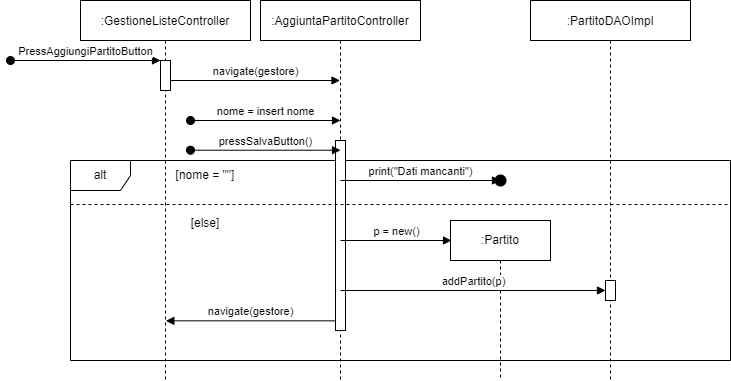

The diagram above was exported from draw.io. Its source (the exported page's mxGraphModel, read from the mxfile embedded in the PNG):
<mxGraphModel dx="1102" dy="1025" grid="1" gridSize="10" guides="1" tooltips="1" connect="1" arrows="1" fold="1" page="1" pageScale="1" pageWidth="850" pageHeight="1100" math="0" shadow="0">
  <root>
    <mxCell id="0" />
    <mxCell id="1" parent="0" />
    <mxCell id="pXebLmz3pjBkZzjcheYO-12" value=":Partito" style="shape=umlLifeline;perimeter=lifelinePerimeter;whiteSpace=wrap;html=1;container=1;collapsible=0;recursiveResize=0;outlineConnect=0;" parent="1" vertex="1">
      <mxGeometry x="490" y="300" width="100" height="160" as="geometry" />
    </mxCell>
    <mxCell id="pXebLmz3pjBkZzjcheYO-5" value="alt" style="shape=umlFrame;whiteSpace=wrap;html=1;" parent="1" vertex="1">
      <mxGeometry x="110" y="240" width="660" height="200" as="geometry" />
    </mxCell>
    <mxCell id="3nuBFxr9cyL0pnOWT2aG-1" value=":GestioneListeController" style="shape=umlLifeline;perimeter=lifelinePerimeter;container=1;collapsible=0;recursiveResize=0;rounded=0;shadow=0;strokeWidth=1;" parent="1" vertex="1">
      <mxGeometry x="120" y="80" width="170" height="380" as="geometry" />
    </mxCell>
    <mxCell id="3nuBFxr9cyL0pnOWT2aG-6" value="" style="points=[];perimeter=orthogonalPerimeter;rounded=0;shadow=0;strokeWidth=1;" parent="3nuBFxr9cyL0pnOWT2aG-1" vertex="1">
      <mxGeometry x="80" y="60" width="10" height="30" as="geometry" />
    </mxCell>
    <mxCell id="LWHqXmhrfP92Rv5Rvqby-3" value="PressAggiungiPartitoButton" style="html=1;verticalAlign=bottom;startArrow=oval;startFill=1;endArrow=block;startSize=8;rounded=0;" parent="3nuBFxr9cyL0pnOWT2aG-1" edge="1">
      <mxGeometry width="60" relative="1" as="geometry">
        <mxPoint x="-70" y="60" as="sourcePoint" />
        <mxPoint x="80" y="60" as="targetPoint" />
      </mxGeometry>
    </mxCell>
    <mxCell id="pXebLmz3pjBkZzjcheYO-1" value="navigate(gestore)" style="html=1;verticalAlign=bottom;endArrow=block;rounded=0;" parent="3nuBFxr9cyL0pnOWT2aG-1" target="3nuBFxr9cyL0pnOWT2aG-5" edge="1">
      <mxGeometry width="80" relative="1" as="geometry">
        <mxPoint x="90" y="80" as="sourcePoint" />
        <mxPoint x="150" y="80" as="targetPoint" />
      </mxGeometry>
    </mxCell>
    <mxCell id="pXebLmz3pjBkZzjcheYO-6" value="[nome = &quot;&quot;]" style="text;html=1;strokeColor=none;fillColor=none;align=center;verticalAlign=middle;whiteSpace=wrap;rounded=0;" parent="3nuBFxr9cyL0pnOWT2aG-1" vertex="1">
      <mxGeometry x="80" y="160" width="90" height="30" as="geometry" />
    </mxCell>
    <mxCell id="3nuBFxr9cyL0pnOWT2aG-5" value=":AggiuntaPartitoController" style="shape=umlLifeline;perimeter=lifelinePerimeter;container=1;collapsible=0;recursiveResize=0;rounded=0;shadow=0;strokeWidth=1;" parent="1" vertex="1">
      <mxGeometry x="300" y="80" width="160" height="380" as="geometry" />
    </mxCell>
    <mxCell id="pXebLmz3pjBkZzjcheYO-2" value="nome = insert nome" style="html=1;verticalAlign=bottom;startArrow=oval;startFill=1;endArrow=block;startSize=8;rounded=0;" parent="3nuBFxr9cyL0pnOWT2aG-5" edge="1">
      <mxGeometry width="60" relative="1" as="geometry">
        <mxPoint x="-70" y="120" as="sourcePoint" />
        <mxPoint x="80" y="120" as="targetPoint" />
      </mxGeometry>
    </mxCell>
    <mxCell id="pXebLmz3pjBkZzjcheYO-4" value="" style="html=1;points=[];perimeter=orthogonalPerimeter;" parent="3nuBFxr9cyL0pnOWT2aG-5" vertex="1">
      <mxGeometry x="75" y="140" width="10" height="190" as="geometry" />
    </mxCell>
    <mxCell id="pXebLmz3pjBkZzjcheYO-3" value="pressSalvaButton()" style="html=1;verticalAlign=bottom;startArrow=oval;startFill=1;endArrow=block;startSize=8;rounded=0;" parent="3nuBFxr9cyL0pnOWT2aG-5" edge="1">
      <mxGeometry width="60" relative="1" as="geometry">
        <mxPoint x="-70" y="149.71" as="sourcePoint" />
        <mxPoint x="80" y="149.71" as="targetPoint" />
      </mxGeometry>
    </mxCell>
    <mxCell id="pXebLmz3pjBkZzjcheYO-7" value="print(&quot;Dati mancanti&quot;)" style="html=1;verticalAlign=bottom;endArrow=block;rounded=0;" parent="3nuBFxr9cyL0pnOWT2aG-5" edge="1">
      <mxGeometry width="80" relative="1" as="geometry">
        <mxPoint x="80" y="180" as="sourcePoint" />
        <mxPoint x="240" y="180" as="targetPoint" />
      </mxGeometry>
    </mxCell>
    <mxCell id="pXebLmz3pjBkZzjcheYO-11" value="p = new()" style="html=1;verticalAlign=bottom;endArrow=block;rounded=0;" parent="3nuBFxr9cyL0pnOWT2aG-5" edge="1">
      <mxGeometry width="80" relative="1" as="geometry">
        <mxPoint x="80" y="240" as="sourcePoint" />
        <mxPoint x="191" y="240" as="targetPoint" />
      </mxGeometry>
    </mxCell>
    <mxCell id="pXebLmz3pjBkZzjcheYO-13" value="addPartito(p)" style="html=1;verticalAlign=bottom;endArrow=block;rounded=0;" parent="3nuBFxr9cyL0pnOWT2aG-5" target="pXebLmz3pjBkZzjcheYO-14" edge="1">
      <mxGeometry width="80" relative="1" as="geometry">
        <mxPoint x="80" y="290" as="sourcePoint" />
        <mxPoint x="160" y="290" as="targetPoint" />
      </mxGeometry>
    </mxCell>
    <mxCell id="LWHqXmhrfP92Rv5Rvqby-1" value=":PartitoDAOImpl" style="shape=umlLifeline;perimeter=lifelinePerimeter;container=1;collapsible=0;recursiveResize=0;rounded=0;shadow=0;strokeWidth=1;" parent="1" vertex="1">
      <mxGeometry x="570" y="80" width="160" height="380" as="geometry" />
    </mxCell>
    <mxCell id="pXebLmz3pjBkZzjcheYO-14" value="" style="html=1;points=[];perimeter=orthogonalPerimeter;" parent="LWHqXmhrfP92Rv5Rvqby-1" vertex="1">
      <mxGeometry x="75" y="280" width="10" height="20" as="geometry" />
    </mxCell>
    <mxCell id="pXebLmz3pjBkZzjcheYO-8" value="" style="ellipse;html=1;shape=endState;fillColor=#000000;strokeColor=none;" parent="1" vertex="1">
      <mxGeometry x="530" y="250" width="20" height="20" as="geometry" />
    </mxCell>
    <mxCell id="pXebLmz3pjBkZzjcheYO-9" value="" style="line;strokeWidth=1;fillColor=none;align=left;verticalAlign=middle;spacingTop=-1;spacingLeft=3;spacingRight=3;rotatable=0;labelPosition=right;points=[];portConstraint=eastwest;dashed=1;" parent="1" vertex="1">
      <mxGeometry x="110" y="280" width="660" height="8" as="geometry" />
    </mxCell>
    <mxCell id="pXebLmz3pjBkZzjcheYO-10" value="[else]" style="text;html=1;strokeColor=none;fillColor=none;align=center;verticalAlign=middle;whiteSpace=wrap;rounded=0;" parent="1" vertex="1">
      <mxGeometry x="200" y="288" width="90" height="30" as="geometry" />
    </mxCell>
    <mxCell id="pXebLmz3pjBkZzjcheYO-15" value="navigate(gestore)" style="html=1;verticalAlign=bottom;endArrow=block;rounded=0;entryX=0.502;entryY=0.843;entryDx=0;entryDy=0;entryPerimeter=0;" parent="1" source="pXebLmz3pjBkZzjcheYO-4" target="3nuBFxr9cyL0pnOWT2aG-1" edge="1">
      <mxGeometry width="80" relative="1" as="geometry">
        <mxPoint x="310" y="430" as="sourcePoint" />
        <mxPoint x="390" y="430" as="targetPoint" />
      </mxGeometry>
    </mxCell>
  </root>
</mxGraphModel>